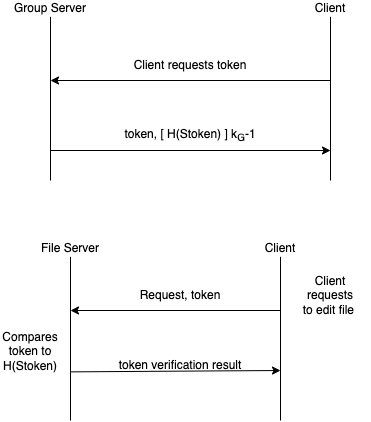

The diagram above was exported from draw.io. Its source (the exported page's mxGraphModel, read from the mxfile embedded in the PNG):
<mxGraphModel dx="713" dy="588" grid="1" gridSize="10" guides="1" tooltips="1" connect="1" arrows="1" fold="1" page="1" pageScale="1" pageWidth="850" pageHeight="1100" math="0" shadow="0">
  <root>
    <mxCell id="0" />
    <mxCell id="1" parent="0" />
    <mxCell id="KSCpLzwwiG9FuR6HPib6-13" value="" style="group" parent="1" vertex="1" connectable="0">
      <mxGeometry x="40" y="60" width="360" height="180" as="geometry" />
    </mxCell>
    <mxCell id="KSCpLzwwiG9FuR6HPib6-5" value="" style="group" parent="KSCpLzwwiG9FuR6HPib6-13" vertex="1" connectable="0">
      <mxGeometry width="80" height="180" as="geometry" />
    </mxCell>
    <mxCell id="KSCpLzwwiG9FuR6HPib6-2" value="" style="endArrow=none;html=1;rounded=0;" parent="KSCpLzwwiG9FuR6HPib6-5" edge="1">
      <mxGeometry width="50" height="50" relative="1" as="geometry">
        <mxPoint x="40" y="180" as="sourcePoint" />
        <mxPoint x="40" y="16.363636363636363" as="targetPoint" />
      </mxGeometry>
    </mxCell>
    <mxCell id="KSCpLzwwiG9FuR6HPib6-4" value="Group Server" style="text;html=1;strokeColor=none;fillColor=none;align=center;verticalAlign=middle;whiteSpace=wrap;rounded=0;" parent="KSCpLzwwiG9FuR6HPib6-5" vertex="1">
      <mxGeometry width="80" height="16.363636363636363" as="geometry" />
    </mxCell>
    <mxCell id="KSCpLzwwiG9FuR6HPib6-6" value="" style="group" parent="KSCpLzwwiG9FuR6HPib6-13" vertex="1" connectable="0">
      <mxGeometry x="280" width="80" height="180" as="geometry" />
    </mxCell>
    <mxCell id="KSCpLzwwiG9FuR6HPib6-7" value="" style="endArrow=none;html=1;rounded=0;" parent="KSCpLzwwiG9FuR6HPib6-6" edge="1">
      <mxGeometry width="50" height="50" relative="1" as="geometry">
        <mxPoint x="40" y="180" as="sourcePoint" />
        <mxPoint x="40" y="16.363636363636363" as="targetPoint" />
      </mxGeometry>
    </mxCell>
    <mxCell id="KSCpLzwwiG9FuR6HPib6-8" value="Client" style="text;html=1;strokeColor=none;fillColor=none;align=center;verticalAlign=middle;whiteSpace=wrap;rounded=0;" parent="KSCpLzwwiG9FuR6HPib6-6" vertex="1">
      <mxGeometry width="80" height="16.363636363636363" as="geometry" />
    </mxCell>
    <mxCell id="KSCpLzwwiG9FuR6HPib6-9" value="" style="endArrow=classic;html=1;rounded=0;" parent="KSCpLzwwiG9FuR6HPib6-13" edge="1">
      <mxGeometry width="50" height="50" relative="1" as="geometry">
        <mxPoint x="320" y="80" as="sourcePoint" />
        <mxPoint x="40" y="80" as="targetPoint" />
      </mxGeometry>
    </mxCell>
    <mxCell id="KSCpLzwwiG9FuR6HPib6-10" value="Client requests token" style="text;html=1;strokeColor=none;fillColor=none;align=center;verticalAlign=middle;whiteSpace=wrap;rounded=0;" parent="KSCpLzwwiG9FuR6HPib6-13" vertex="1">
      <mxGeometry x="90" y="50" width="180" height="30" as="geometry" />
    </mxCell>
    <mxCell id="KSCpLzwwiG9FuR6HPib6-11" value="" style="endArrow=classic;html=1;rounded=0;" parent="KSCpLzwwiG9FuR6HPib6-13" edge="1">
      <mxGeometry width="50" height="50" relative="1" as="geometry">
        <mxPoint x="40" y="150" as="sourcePoint" />
        <mxPoint x="320" y="150" as="targetPoint" />
      </mxGeometry>
    </mxCell>
    <mxCell id="KSCpLzwwiG9FuR6HPib6-12" value="token, [ H(Stoken) ] k&lt;sub&gt;G&lt;/sub&gt;-1" style="text;html=1;strokeColor=none;fillColor=none;align=center;verticalAlign=middle;whiteSpace=wrap;rounded=0;" parent="KSCpLzwwiG9FuR6HPib6-13" vertex="1">
      <mxGeometry x="95" y="120" width="170" height="30" as="geometry" />
    </mxCell>
    <mxCell id="9-TCoOe0Vn7K0zDX4C2D-3" value="" style="group" vertex="1" connectable="0" parent="1">
      <mxGeometry x="30" y="300" width="360" height="180" as="geometry" />
    </mxCell>
    <mxCell id="KSCpLzwwiG9FuR6HPib6-25" value="" style="endArrow=none;html=1;rounded=0;" parent="9-TCoOe0Vn7K0zDX4C2D-3" edge="1">
      <mxGeometry width="50" height="50" relative="1" as="geometry">
        <mxPoint x="280" y="180" as="sourcePoint" />
        <mxPoint x="280" y="16.363636363636374" as="targetPoint" />
      </mxGeometry>
    </mxCell>
    <mxCell id="KSCpLzwwiG9FuR6HPib6-26" value="Client" style="text;html=1;strokeColor=none;fillColor=none;align=center;verticalAlign=middle;whiteSpace=wrap;rounded=0;" parent="9-TCoOe0Vn7K0zDX4C2D-3" vertex="1">
      <mxGeometry x="240" width="80" height="16.363636363636363" as="geometry" />
    </mxCell>
    <mxCell id="KSCpLzwwiG9FuR6HPib6-27" value="" style="endArrow=classic;html=1;rounded=0;" parent="9-TCoOe0Vn7K0zDX4C2D-3" edge="1">
      <mxGeometry width="50" height="50" relative="1" as="geometry">
        <mxPoint x="280" y="70" as="sourcePoint" />
        <mxPoint x="70" y="70" as="targetPoint" />
      </mxGeometry>
    </mxCell>
    <mxCell id="KSCpLzwwiG9FuR6HPib6-28" value="Request, token" style="text;html=1;strokeColor=none;fillColor=none;align=center;verticalAlign=middle;whiteSpace=wrap;rounded=0;" parent="9-TCoOe0Vn7K0zDX4C2D-3" vertex="1">
      <mxGeometry x="100" y="40" width="160" height="30" as="geometry" />
    </mxCell>
    <mxCell id="KSCpLzwwiG9FuR6HPib6-33" value="Client requests to edit file&amp;nbsp;" style="text;html=1;strokeColor=none;fillColor=none;align=center;verticalAlign=middle;whiteSpace=wrap;rounded=0;" parent="9-TCoOe0Vn7K0zDX4C2D-3" vertex="1">
      <mxGeometry x="300" y="40" width="60" height="30" as="geometry" />
    </mxCell>
    <mxCell id="KSCpLzwwiG9FuR6HPib6-19" value="" style="endArrow=none;html=1;rounded=0;" parent="9-TCoOe0Vn7K0zDX4C2D-3" edge="1">
      <mxGeometry width="50" height="50" relative="1" as="geometry">
        <mxPoint x="70" y="180" as="sourcePoint" />
        <mxPoint x="70" y="16.363636363636374" as="targetPoint" />
      </mxGeometry>
    </mxCell>
    <mxCell id="KSCpLzwwiG9FuR6HPib6-20" value="File Server" style="text;html=1;strokeColor=none;fillColor=none;align=center;verticalAlign=middle;whiteSpace=wrap;rounded=0;" parent="9-TCoOe0Vn7K0zDX4C2D-3" vertex="1">
      <mxGeometry x="30" width="80" height="16.363636363636363" as="geometry" />
    </mxCell>
    <mxCell id="KSCpLzwwiG9FuR6HPib6-32" value="Compares token to H(Stoken)" style="text;html=1;strokeColor=none;fillColor=none;align=center;verticalAlign=middle;whiteSpace=wrap;rounded=0;" parent="9-TCoOe0Vn7K0zDX4C2D-3" vertex="1">
      <mxGeometry y="96.36000000000001" width="60" height="30" as="geometry" />
    </mxCell>
    <mxCell id="9-TCoOe0Vn7K0zDX4C2D-1" value="" style="endArrow=classic;html=1;rounded=0;" edge="1" parent="9-TCoOe0Vn7K0zDX4C2D-3">
      <mxGeometry width="50" height="50" relative="1" as="geometry">
        <mxPoint x="70" y="131.36" as="sourcePoint" />
        <mxPoint x="280" y="130" as="targetPoint" />
      </mxGeometry>
    </mxCell>
    <mxCell id="9-TCoOe0Vn7K0zDX4C2D-2" value="token verification result" style="text;html=1;strokeColor=none;fillColor=none;align=center;verticalAlign=middle;whiteSpace=wrap;rounded=0;" vertex="1" parent="9-TCoOe0Vn7K0zDX4C2D-3">
      <mxGeometry x="110" y="110" width="140" height="30" as="geometry" />
    </mxCell>
  </root>
</mxGraphModel>